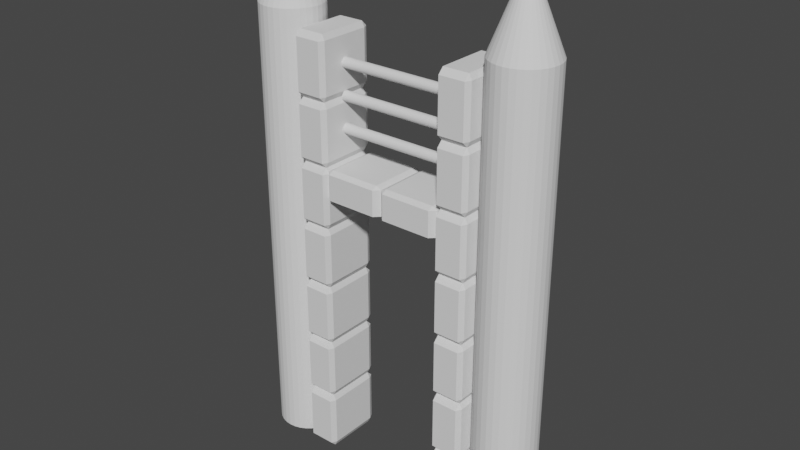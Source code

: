 # Source: ChainElectricWallEntrance.blend  (saved by Blender 3.6.11; exported with 4.5.12 LTS)
import bpy
from mathutils import Matrix  # noqa: F401  (used for matrix-valued properties, if any)

bpy.ops.wm.read_factory_settings(use_empty=True)
scene = bpy.context.scene
scene.name = 'Scene'

# ---- collections
col_collection = bpy.data.collections.new('Collection'); scene.collection.children.link(col_collection)

# ---- world
world_world = bpy.data.worlds.new('World'); scene.world = world_world
world_world.use_nodes = True; world_world.node_tree.nodes.clear()
_N = world_world.node_tree.nodes; _L = world_world.node_tree.links
n0 = _N.new('ShaderNodeOutputWorld'); n0.name = 'World Output'; n0.location = (300, 300)
n1 = _N.new('ShaderNodeBackground'); n1.name = 'Background'; n1.location = (10, 300)
n1.inputs[0].default_value = (0.05088, 0.05088, 0.05088, 1.0)
_L.new(n1.outputs[0], n0.inputs[0])
n0.is_active_output = True
world_world.color = (0.05088, 0.05088, 0.05088)
world_world.use_sun_shadow = False
world_world.sun_shadow_jitter_overblur = 0.0

# ---- meshes
me_cylinder_011 = bpy.data.meshes.new('Cylinder.011')
me_cylinder_011.from_pydata([(0.0, 1.0, -1.0), (-9.858e-07, 1.0, 23.55), (0.1951, 0.9808, -1.0), (0.1951, 0.9808, 23.55), (0.3827, 0.9239, -1.0), (0.3827, 0.9239, 23.55), (0.5556, 0.8315, -1.0), (0.5556, 0.8315, 23.55), (0.7071, 0.7071, -1.0), (0.7071, 0.7071, 23.55), (0.8315, 0.5556, -1.0), (0.8315, 0.5556, 23.55), (0.9239, 0.3827, -1.0), (0.9239, 0.3827, 23.55), (0.9808, 0.1951, -1.0), (0.9808, 0.1951, 23.55), (1.0, 0.0, -1.0), (1.0, 0.0, 23.55), (0.9808, -0.1951, -1.0), (0.9808, -0.1951, 23.55), (0.9239, -0.3827, -1.0), (0.9239, -0.3827, 23.55), (0.8315, -0.5556, -1.0), (0.8315, -0.5556, 23.55), (0.7071, -0.7071, -1.0), (0.7071, -0.7071, 23.55), (0.5556, -0.8315, -1.0), (0.5556, -0.8315, 23.55), (0.3827, -0.9239, -1.0), (0.3827, -0.9239, 23.55), (0.1951, -0.9808, -1.0), (0.1951, -0.9808, 23.55), (0.0, -1.0, -1.0), (-9.858e-07, -1.0, 23.55), (-0.1951, -0.9808, -1.0), (-0.1951, -0.9808, 23.55), (-0.3827, -0.9239, -1.0), (-0.3827, -0.9239, 23.55), (-0.5556, -0.8315, -1.0), (-0.5556, -0.8315, 23.55), (-0.7071, -0.7071, -1.0), (-0.7071, -0.7071, 23.55), (-0.8315, -0.5556, -1.0), (-0.8315, -0.5556, 23.55), (-0.9239, -0.3827, -1.0), (-0.9239, -0.3827, 23.55), (-0.9808, -0.1951, -1.0), (-0.9808, -0.1951, 23.55), (-1.0, 0.0, -1.0), (-1.0, 0.0, 23.55), (-0.9808, 0.1951, -1.0), (-0.9808, 0.1951, 23.55), (-0.9239, 0.3827, -1.0), (-0.9239, 0.3827, 23.55), (-0.8315, 0.5556, -1.0), (-0.8315, 0.5556, 23.55), (-0.7071, 0.7071, -1.0), (-0.7071, 0.7071, 23.55), (-0.5556, 0.8315, -1.0), (-0.5556, 0.8315, 23.55), (-0.3827, 0.9239, -1.0), (-0.3827, 0.9239, 23.55), (-0.1951, 0.9808, -1.0), (-0.1951, 0.9808, 23.55)], [], [(0, 1, 3, 2), (2, 3, 5, 4), (4, 5, 7, 6), (6, 7, 9, 8), (8, 9, 11, 10), (10, 11, 13, 12), (12, 13, 15, 14), (14, 15, 17, 16), (16, 17, 19, 18), (18, 19, 21, 20), (20, 21, 23, 22), (22, 23, 25, 24), (24, 25, 27, 26), (26, 27, 29, 28), (28, 29, 31, 30), (30, 31, 33, 32), (32, 33, 35, 34), (34, 35, 37, 36), (36, 37, 39, 38), (38, 39, 41, 40), (40, 41, 43, 42), (42, 43, 45, 44), (44, 45, 47, 46), (46, 47, 49, 48), (48, 49, 51, 50), (50, 51, 53, 52), (52, 53, 55, 54), (54, 55, 57, 56), (56, 57, 59, 58), (58, 59, 61, 60), (3, 1, 63, 61, 59, 57, 55, 53, 51, 49, 47, 45, 43, 41, 39, 37, 35, 33, 31, 29, 27, 25, 23, 21, 19, 17, 15, 13, 11, 9, 7, 5), (60, 61, 63, 62), (62, 63, 1, 0), (0, 2, 4, 6, 8, 10, 12, 14, 16, 18, 20, 22, 24, 26, 28, 30, 32, 34, 36, 38, 40, 42, 44, 46, 48, 50, 52, 54, 56, 58, 60, 62)])
_uv = me_cylinder_011.uv_layers.new(name='UVMap')
_uv.uv.foreach_set('vector', [1.0, 0.5, 1.0, 1.0, 0.9688, 1.0, 0.9688, 0.5, 0.9688, 0.5, 0.9688, 1.0, 0.9375, 1.0, 0.9375, 0.5, 0.9375, 0.5, 0.9375, 1.0, 0.9062, 1.0, 0.9062, 0.5, 0.9062, 0.5, 0.9062, 1.0, 0.875, 1.0, 0.875, 0.5, 0.875, 0.5, 0.875, 1.0, 0.8438, 1.0, 0.8438, 0.5, 0.8438, 0.5, 0.8438, 1.0, 0.8125, 1.0, 0.8125, 0.5, 0.8125, 0.5, 0.8125, 1.0, 0.7812, 1.0, 0.7812, 0.5, 0.7812, 0.5, 0.7812, 1.0, 0.75, 1.0, 0.75, 0.5, 0.75, 0.5, 0.75, 1.0, 0.7188, 1.0, 0.7188, 0.5, 0.7188, 0.5, 0.7188, 1.0, 0.6875, 1.0, 0.6875, 0.5, 0.6875, 0.5, 0.6875, 1.0, 0.6562, 1.0, 0.6562, 0.5, 0.6562, 0.5, 0.6562, 1.0, 0.625, 1.0, 0.625, 0.5, 0.625, 0.5, 0.625, 1.0, 0.5938, 1.0, 0.5938, 0.5, 0.5938, 0.5, 0.5938, 1.0, 0.5625, 1.0, 0.5625, 0.5, 0.5625, 0.5, 0.5625, 1.0, 0.5312, 1.0, 0.5312, 0.5, 0.5312, 0.5, 0.5312, 1.0, 0.5, 1.0, 0.5, 0.5, 0.5, 0.5, 0.5, 1.0, 0.4688, 1.0, 0.4688, 0.5, 0.4688, 0.5, 0.4688, 1.0, 0.4375, 1.0, 0.4375, 0.5, 0.4375, 0.5, 0.4375, 1.0, 0.4062, 1.0, 0.4062, 0.5, 0.4062, 0.5, 0.4062, 1.0, 0.375, 1.0, 0.375, 0.5, 0.375, 0.5, 0.375, 1.0, 0.3438, 1.0, 0.3438, 0.5, 0.3438, 0.5, 0.3438, 1.0, 0.3125, 1.0, 0.3125, 0.5, 0.3125, 0.5, 0.3125, 1.0, 0.2812, 1.0, 0.2812, 0.5, 0.2812, 0.5, 0.2812, 1.0, 0.25, 1.0, 0.25, 0.5, 0.25, 0.5, 0.25, 1.0, 0.2188, 1.0, 0.2188, 0.5, 0.2188, 0.5, 0.2188, 1.0, 0.1875, 1.0, 0.1875, 0.5, 0.1875, 0.5, 0.1875, 1.0, 0.1562, 1.0, 0.1562, 0.5, 0.1562, 0.5, 0.1562, 1.0, 0.125, 1.0, 0.125, 0.5, 0.125, 0.5, 0.125, 1.0, 0.09375, 1.0, 0.09375, 0.5, 0.09375, 0.5, 0.09375, 1.0, 0.0625, 1.0, 0.0625, 0.5, 0.2968, 0.4854, 0.25, 0.49, 0.2032, 0.4854, 0.1582, 0.4717, 0.1167, 0.4496, 0.08029, 0.4197, 0.05045, 0.3833, 0.02827, 0.3418, 0.01461, 0.2968, 0.01, 0.25, 0.01461, 0.2032, 0.02827, 0.1582, 0.05045, 0.1167, 0.08029, 0.08029, 0.1167, 0.05045, 0.1582, 0.02827, 0.2032, 0.01461, 0.25, 0.01, 0.2968, 0.01461, 0.3418, 0.02827, 0.3833, 0.05045, 0.4197, 0.08029, 0.4496, 0.1167, 0.4717, 0.1582, 0.4854, 0.2032, 0.49, 0.25, 0.4854, 0.2968, 0.4717, 0.3418, 0.4496, 0.3833, 0.4197, 0.4197, 0.3833, 0.4496, 0.3418, 0.4717, 0.0625, 0.5, 0.0625, 1.0, 0.03125, 1.0, 0.03125, 0.5, 0.03125, 0.5, 0.03125, 1.0, 0.0, 1.0, 0.0, 0.5, 0.75, 0.49, 0.7968, 0.4854, 0.8418, 0.4717, 0.8833, 0.4496, 0.9197, 0.4197, 0.9496, 0.3833, 0.9717, 0.3418, 0.9854, 0.2968, 0.99, 0.25, 0.9854, 0.2032, 0.9717, 0.1582, 0.9496, 0.1167, 0.9197, 0.08029, 0.8833, 0.05045, 0.8418, 0.02827, 0.7968, 0.01461, 0.75, 0.01, 0.7032, 0.01461, 0.6582, 0.02827, 0.6167, 0.05045, 0.5803, 0.08029, 0.5504, 0.1167, 0.5283, 0.1582, 0.5146, 0.2032, 0.51, 0.25, 0.5146, 0.2968, 0.5283, 0.3418, 0.5504, 0.3833, 0.5803, 0.4197, 0.6167, 0.4496, 0.6582, 0.4717, 0.7032, 0.4854])
me_cylinder_011.update()
me_cylinder_010 = bpy.data.meshes.new('Cylinder.010')
me_cylinder_010.from_pydata([(0.0, 1.0, -1.0), (-9.858e-07, 1.0, 23.55), (0.1951, 0.9808, -1.0), (0.1951, 0.9808, 23.55), (0.3827, 0.9239, -1.0), (0.3827, 0.9239, 23.55), (0.5556, 0.8315, -1.0), (0.5556, 0.8315, 23.55), (0.7071, 0.7071, -1.0), (0.7071, 0.7071, 23.55), (0.8315, 0.5556, -1.0), (0.8315, 0.5556, 23.55), (0.9239, 0.3827, -1.0), (0.9239, 0.3827, 23.55), (0.9808, 0.1951, -1.0), (0.9808, 0.1951, 23.55), (1.0, 0.0, -1.0), (1.0, 0.0, 23.55), (0.9808, -0.1951, -1.0), (0.9808, -0.1951, 23.55), (0.9239, -0.3827, -1.0), (0.9239, -0.3827, 23.55), (0.8315, -0.5556, -1.0), (0.8315, -0.5556, 23.55), (0.7071, -0.7071, -1.0), (0.7071, -0.7071, 23.55), (0.5556, -0.8315, -1.0), (0.5556, -0.8315, 23.55), (0.3827, -0.9239, -1.0), (0.3827, -0.9239, 23.55), (0.1951, -0.9808, -1.0), (0.1951, -0.9808, 23.55), (0.0, -1.0, -1.0), (-9.858e-07, -1.0, 23.55), (-0.1951, -0.9808, -1.0), (-0.1951, -0.9808, 23.55), (-0.3827, -0.9239, -1.0), (-0.3827, -0.9239, 23.55), (-0.5556, -0.8315, -1.0), (-0.5556, -0.8315, 23.55), (-0.7071, -0.7071, -1.0), (-0.7071, -0.7071, 23.55), (-0.8315, -0.5556, -1.0), (-0.8315, -0.5556, 23.55), (-0.9239, -0.3827, -1.0), (-0.9239, -0.3827, 23.55), (-0.9808, -0.1951, -1.0), (-0.9808, -0.1951, 23.55), (-1.0, 0.0, -1.0), (-1.0, 0.0, 23.55), (-0.9808, 0.1951, -1.0), (-0.9808, 0.1951, 23.55), (-0.9239, 0.3827, -1.0), (-0.9239, 0.3827, 23.55), (-0.8315, 0.5556, -1.0), (-0.8315, 0.5556, 23.55), (-0.7071, 0.7071, -1.0), (-0.7071, 0.7071, 23.55), (-0.5556, 0.8315, -1.0), (-0.5556, 0.8315, 23.55), (-0.3827, 0.9239, -1.0), (-0.3827, 0.9239, 23.55), (-0.1951, 0.9808, -1.0), (-0.1951, 0.9808, 23.55)], [], [(0, 1, 3, 2), (2, 3, 5, 4), (4, 5, 7, 6), (6, 7, 9, 8), (8, 9, 11, 10), (10, 11, 13, 12), (12, 13, 15, 14), (14, 15, 17, 16), (16, 17, 19, 18), (18, 19, 21, 20), (20, 21, 23, 22), (22, 23, 25, 24), (24, 25, 27, 26), (26, 27, 29, 28), (28, 29, 31, 30), (30, 31, 33, 32), (32, 33, 35, 34), (34, 35, 37, 36), (36, 37, 39, 38), (38, 39, 41, 40), (40, 41, 43, 42), (42, 43, 45, 44), (44, 45, 47, 46), (46, 47, 49, 48), (48, 49, 51, 50), (50, 51, 53, 52), (52, 53, 55, 54), (54, 55, 57, 56), (56, 57, 59, 58), (58, 59, 61, 60), (3, 1, 63, 61, 59, 57, 55, 53, 51, 49, 47, 45, 43, 41, 39, 37, 35, 33, 31, 29, 27, 25, 23, 21, 19, 17, 15, 13, 11, 9, 7, 5), (60, 61, 63, 62), (62, 63, 1, 0), (0, 2, 4, 6, 8, 10, 12, 14, 16, 18, 20, 22, 24, 26, 28, 30, 32, 34, 36, 38, 40, 42, 44, 46, 48, 50, 52, 54, 56, 58, 60, 62)])
_uv = me_cylinder_010.uv_layers.new(name='UVMap')
_uv.uv.foreach_set('vector', [1.0, 0.5, 1.0, 1.0, 0.9688, 1.0, 0.9688, 0.5, 0.9688, 0.5, 0.9688, 1.0, 0.9375, 1.0, 0.9375, 0.5, 0.9375, 0.5, 0.9375, 1.0, 0.9062, 1.0, 0.9062, 0.5, 0.9062, 0.5, 0.9062, 1.0, 0.875, 1.0, 0.875, 0.5, 0.875, 0.5, 0.875, 1.0, 0.8438, 1.0, 0.8438, 0.5, 0.8438, 0.5, 0.8438, 1.0, 0.8125, 1.0, 0.8125, 0.5, 0.8125, 0.5, 0.8125, 1.0, 0.7812, 1.0, 0.7812, 0.5, 0.7812, 0.5, 0.7812, 1.0, 0.75, 1.0, 0.75, 0.5, 0.75, 0.5, 0.75, 1.0, 0.7188, 1.0, 0.7188, 0.5, 0.7188, 0.5, 0.7188, 1.0, 0.6875, 1.0, 0.6875, 0.5, 0.6875, 0.5, 0.6875, 1.0, 0.6562, 1.0, 0.6562, 0.5, 0.6562, 0.5, 0.6562, 1.0, 0.625, 1.0, 0.625, 0.5, 0.625, 0.5, 0.625, 1.0, 0.5938, 1.0, 0.5938, 0.5, 0.5938, 0.5, 0.5938, 1.0, 0.5625, 1.0, 0.5625, 0.5, 0.5625, 0.5, 0.5625, 1.0, 0.5312, 1.0, 0.5312, 0.5, 0.5312, 0.5, 0.5312, 1.0, 0.5, 1.0, 0.5, 0.5, 0.5, 0.5, 0.5, 1.0, 0.4688, 1.0, 0.4688, 0.5, 0.4688, 0.5, 0.4688, 1.0, 0.4375, 1.0, 0.4375, 0.5, 0.4375, 0.5, 0.4375, 1.0, 0.4062, 1.0, 0.4062, 0.5, 0.4062, 0.5, 0.4062, 1.0, 0.375, 1.0, 0.375, 0.5, 0.375, 0.5, 0.375, 1.0, 0.3438, 1.0, 0.3438, 0.5, 0.3438, 0.5, 0.3438, 1.0, 0.3125, 1.0, 0.3125, 0.5, 0.3125, 0.5, 0.3125, 1.0, 0.2812, 1.0, 0.2812, 0.5, 0.2812, 0.5, 0.2812, 1.0, 0.25, 1.0, 0.25, 0.5, 0.25, 0.5, 0.25, 1.0, 0.2188, 1.0, 0.2188, 0.5, 0.2188, 0.5, 0.2188, 1.0, 0.1875, 1.0, 0.1875, 0.5, 0.1875, 0.5, 0.1875, 1.0, 0.1562, 1.0, 0.1562, 0.5, 0.1562, 0.5, 0.1562, 1.0, 0.125, 1.0, 0.125, 0.5, 0.125, 0.5, 0.125, 1.0, 0.09375, 1.0, 0.09375, 0.5, 0.09375, 0.5, 0.09375, 1.0, 0.0625, 1.0, 0.0625, 0.5, 0.2968, 0.4854, 0.25, 0.49, 0.2032, 0.4854, 0.1582, 0.4717, 0.1167, 0.4496, 0.08029, 0.4197, 0.05045, 0.3833, 0.02827, 0.3418, 0.01461, 0.2968, 0.01, 0.25, 0.01461, 0.2032, 0.02827, 0.1582, 0.05045, 0.1167, 0.08029, 0.08029, 0.1167, 0.05045, 0.1582, 0.02827, 0.2032, 0.01461, 0.25, 0.01, 0.2968, 0.01461, 0.3418, 0.02827, 0.3833, 0.05045, 0.4197, 0.08029, 0.4496, 0.1167, 0.4717, 0.1582, 0.4854, 0.2032, 0.49, 0.25, 0.4854, 0.2968, 0.4717, 0.3418, 0.4496, 0.3833, 0.4197, 0.4197, 0.3833, 0.4496, 0.3418, 0.4717, 0.0625, 0.5, 0.0625, 1.0, 0.03125, 1.0, 0.03125, 0.5, 0.03125, 0.5, 0.03125, 1.0, 0.0, 1.0, 0.0, 0.5, 0.75, 0.49, 0.7968, 0.4854, 0.8418, 0.4717, 0.8833, 0.4496, 0.9197, 0.4197, 0.9496, 0.3833, 0.9717, 0.3418, 0.9854, 0.2968, 0.99, 0.25, 0.9854, 0.2032, 0.9717, 0.1582, 0.9496, 0.1167, 0.9197, 0.08029, 0.8833, 0.05045, 0.8418, 0.02827, 0.7968, 0.01461, 0.75, 0.01, 0.7032, 0.01461, 0.6582, 0.02827, 0.6167, 0.05045, 0.5803, 0.08029, 0.5504, 0.1167, 0.5283, 0.1582, 0.5146, 0.2032, 0.51, 0.25, 0.5146, 0.2968, 0.5283, 0.3418, 0.5504, 0.3833, 0.5803, 0.4197, 0.6167, 0.4496, 0.6582, 0.4717, 0.7032, 0.4854])
me_cylinder_010.update()
me_cylinder_007 = bpy.data.meshes.new('Cylinder.007')
me_cylinder_007.from_pydata([(0.0, 1.0, -1.0), (-9.858e-07, 1.0, 23.55), (0.1951, 0.9808, -1.0), (0.1951, 0.9808, 23.55), (0.3827, 0.9239, -1.0), (0.3827, 0.9239, 23.55), (0.5556, 0.8315, -1.0), (0.5556, 0.8315, 23.55), (0.7071, 0.7071, -1.0), (0.7071, 0.7071, 23.55), (0.8315, 0.5556, -1.0), (0.8315, 0.5556, 23.55), (0.9239, 0.3827, -1.0), (0.9239, 0.3827, 23.55), (0.9808, 0.1951, -1.0), (0.9808, 0.1951, 23.55), (1.0, 0.0, -1.0), (1.0, 0.0, 23.55), (0.9808, -0.1951, -1.0), (0.9808, -0.1951, 23.55), (0.9239, -0.3827, -1.0), (0.9239, -0.3827, 23.55), (0.8315, -0.5556, -1.0), (0.8315, -0.5556, 23.55), (0.7071, -0.7071, -1.0), (0.7071, -0.7071, 23.55), (0.5556, -0.8315, -1.0), (0.5556, -0.8315, 23.55), (0.3827, -0.9239, -1.0), (0.3827, -0.9239, 23.55), (0.1951, -0.9808, -1.0), (0.1951, -0.9808, 23.55), (0.0, -1.0, -1.0), (-9.858e-07, -1.0, 23.55), (-0.1951, -0.9808, -1.0), (-0.1951, -0.9808, 23.55), (-0.3827, -0.9239, -1.0), (-0.3827, -0.9239, 23.55), (-0.5556, -0.8315, -1.0), (-0.5556, -0.8315, 23.55), (-0.7071, -0.7071, -1.0), (-0.7071, -0.7071, 23.55), (-0.8315, -0.5556, -1.0), (-0.8315, -0.5556, 23.55), (-0.9239, -0.3827, -1.0), (-0.9239, -0.3827, 23.55), (-0.9808, -0.1951, -1.0), (-0.9808, -0.1951, 23.55), (-1.0, 0.0, -1.0), (-1.0, 0.0, 23.55), (-0.9808, 0.1951, -1.0), (-0.9808, 0.1951, 23.55), (-0.9239, 0.3827, -1.0), (-0.9239, 0.3827, 23.55), (-0.8315, 0.5556, -1.0), (-0.8315, 0.5556, 23.55), (-0.7071, 0.7071, -1.0), (-0.7071, 0.7071, 23.55), (-0.5556, 0.8315, -1.0), (-0.5556, 0.8315, 23.55), (-0.3827, 0.9239, -1.0), (-0.3827, 0.9239, 23.55), (-0.1951, 0.9808, -1.0), (-0.1951, 0.9808, 23.55)], [], [(0, 1, 3, 2), (2, 3, 5, 4), (4, 5, 7, 6), (6, 7, 9, 8), (8, 9, 11, 10), (10, 11, 13, 12), (12, 13, 15, 14), (14, 15, 17, 16), (16, 17, 19, 18), (18, 19, 21, 20), (20, 21, 23, 22), (22, 23, 25, 24), (24, 25, 27, 26), (26, 27, 29, 28), (28, 29, 31, 30), (30, 31, 33, 32), (32, 33, 35, 34), (34, 35, 37, 36), (36, 37, 39, 38), (38, 39, 41, 40), (40, 41, 43, 42), (42, 43, 45, 44), (44, 45, 47, 46), (46, 47, 49, 48), (48, 49, 51, 50), (50, 51, 53, 52), (52, 53, 55, 54), (54, 55, 57, 56), (56, 57, 59, 58), (58, 59, 61, 60), (3, 1, 63, 61, 59, 57, 55, 53, 51, 49, 47, 45, 43, 41, 39, 37, 35, 33, 31, 29, 27, 25, 23, 21, 19, 17, 15, 13, 11, 9, 7, 5), (60, 61, 63, 62), (62, 63, 1, 0), (0, 2, 4, 6, 8, 10, 12, 14, 16, 18, 20, 22, 24, 26, 28, 30, 32, 34, 36, 38, 40, 42, 44, 46, 48, 50, 52, 54, 56, 58, 60, 62)])
_uv = me_cylinder_007.uv_layers.new(name='UVMap')
_uv.uv.foreach_set('vector', [1.0, 0.5, 1.0, 1.0, 0.9688, 1.0, 0.9688, 0.5, 0.9688, 0.5, 0.9688, 1.0, 0.9375, 1.0, 0.9375, 0.5, 0.9375, 0.5, 0.9375, 1.0, 0.9062, 1.0, 0.9062, 0.5, 0.9062, 0.5, 0.9062, 1.0, 0.875, 1.0, 0.875, 0.5, 0.875, 0.5, 0.875, 1.0, 0.8438, 1.0, 0.8438, 0.5, 0.8438, 0.5, 0.8438, 1.0, 0.8125, 1.0, 0.8125, 0.5, 0.8125, 0.5, 0.8125, 1.0, 0.7812, 1.0, 0.7812, 0.5, 0.7812, 0.5, 0.7812, 1.0, 0.75, 1.0, 0.75, 0.5, 0.75, 0.5, 0.75, 1.0, 0.7188, 1.0, 0.7188, 0.5, 0.7188, 0.5, 0.7188, 1.0, 0.6875, 1.0, 0.6875, 0.5, 0.6875, 0.5, 0.6875, 1.0, 0.6562, 1.0, 0.6562, 0.5, 0.6562, 0.5, 0.6562, 1.0, 0.625, 1.0, 0.625, 0.5, 0.625, 0.5, 0.625, 1.0, 0.5938, 1.0, 0.5938, 0.5, 0.5938, 0.5, 0.5938, 1.0, 0.5625, 1.0, 0.5625, 0.5, 0.5625, 0.5, 0.5625, 1.0, 0.5312, 1.0, 0.5312, 0.5, 0.5312, 0.5, 0.5312, 1.0, 0.5, 1.0, 0.5, 0.5, 0.5, 0.5, 0.5, 1.0, 0.4688, 1.0, 0.4688, 0.5, 0.4688, 0.5, 0.4688, 1.0, 0.4375, 1.0, 0.4375, 0.5, 0.4375, 0.5, 0.4375, 1.0, 0.4062, 1.0, 0.4062, 0.5, 0.4062, 0.5, 0.4062, 1.0, 0.375, 1.0, 0.375, 0.5, 0.375, 0.5, 0.375, 1.0, 0.3438, 1.0, 0.3438, 0.5, 0.3438, 0.5, 0.3438, 1.0, 0.3125, 1.0, 0.3125, 0.5, 0.3125, 0.5, 0.3125, 1.0, 0.2812, 1.0, 0.2812, 0.5, 0.2812, 0.5, 0.2812, 1.0, 0.25, 1.0, 0.25, 0.5, 0.25, 0.5, 0.25, 1.0, 0.2188, 1.0, 0.2188, 0.5, 0.2188, 0.5, 0.2188, 1.0, 0.1875, 1.0, 0.1875, 0.5, 0.1875, 0.5, 0.1875, 1.0, 0.1562, 1.0, 0.1562, 0.5, 0.1562, 0.5, 0.1562, 1.0, 0.125, 1.0, 0.125, 0.5, 0.125, 0.5, 0.125, 1.0, 0.09375, 1.0, 0.09375, 0.5, 0.09375, 0.5, 0.09375, 1.0, 0.0625, 1.0, 0.0625, 0.5, 0.2968, 0.4854, 0.25, 0.49, 0.2032, 0.4854, 0.1582, 0.4717, 0.1167, 0.4496, 0.08029, 0.4197, 0.05045, 0.3833, 0.02827, 0.3418, 0.01461, 0.2968, 0.01, 0.25, 0.01461, 0.2032, 0.02827, 0.1582, 0.05045, 0.1167, 0.08029, 0.08029, 0.1167, 0.05045, 0.1582, 0.02827, 0.2032, 0.01461, 0.25, 0.01, 0.2968, 0.01461, 0.3418, 0.02827, 0.3833, 0.05045, 0.4197, 0.08029, 0.4496, 0.1167, 0.4717, 0.1582, 0.4854, 0.2032, 0.49, 0.25, 0.4854, 0.2968, 0.4717, 0.3418, 0.4496, 0.3833, 0.4197, 0.4197, 0.3833, 0.4496, 0.3418, 0.4717, 0.0625, 0.5, 0.0625, 1.0, 0.03125, 1.0, 0.03125, 0.5, 0.03125, 0.5, 0.03125, 1.0, 0.0, 1.0, 0.0, 0.5, 0.75, 0.49, 0.7968, 0.4854, 0.8418, 0.4717, 0.8833, 0.4496, 0.9197, 0.4197, 0.9496, 0.3833, 0.9717, 0.3418, 0.9854, 0.2968, 0.99, 0.25, 0.9854, 0.2032, 0.9717, 0.1582, 0.9496, 0.1167, 0.9197, 0.08029, 0.8833, 0.05045, 0.8418, 0.02827, 0.7968, 0.01461, 0.75, 0.01, 0.7032, 0.01461, 0.6582, 0.02827, 0.6167, 0.05045, 0.5803, 0.08029, 0.5504, 0.1167, 0.5283, 0.1582, 0.5146, 0.2032, 0.51, 0.25, 0.5146, 0.2968, 0.5283, 0.3418, 0.5504, 0.3833, 0.5803, 0.4197, 0.6167, 0.4496, 0.6582, 0.4717, 0.7032, 0.4854])
me_cylinder_007.update()
me_cylinder_001 = bpy.data.meshes.new('Cylinder.001')
me_cylinder_001.from_pydata([(0.0, 1.0, -1.0), (0.0, 1.0, 13.45), (0.1951, 0.9808, -1.0), (0.1951, 0.9808, 13.45), (0.3827, 0.9239, -1.0), (0.3827, 0.9239, 13.45), (0.5556, 0.8315, -1.0), (0.5556, 0.8315, 13.45), (0.7071, 0.7071, -1.0), (0.7071, 0.7071, 13.45), (0.8315, 0.5556, -1.0), (0.8315, 0.5556, 13.45), (0.9239, 0.3827, -1.0), (0.9239, 0.3827, 13.45), (0.9808, 0.1951, -1.0), (0.9808, 0.1951, 13.45), (1.0, 0.0, -1.0), (1.0, 0.0, 13.45), (0.9808, -0.1951, -1.0), (0.9808, -0.1951, 13.45), (0.9239, -0.3827, -1.0), (0.9239, -0.3827, 13.45), (0.8315, -0.5556, -1.0), (0.8315, -0.5556, 13.45), (0.7071, -0.7071, -1.0), (0.7071, -0.7071, 13.45), (0.5556, -0.8315, -1.0), (0.5556, -0.8315, 13.45), (0.3827, -0.9239, -1.0), (0.3827, -0.9239, 13.45), (0.1951, -0.9808, -1.0), (0.1951, -0.9808, 13.45), (0.0, -1.0, -1.0), (0.0, -1.0, 13.45), (-0.1951, -0.9808, -1.0), (-0.1951, -0.9808, 13.45), (-0.3827, -0.9239, -1.0), (-0.3827, -0.9239, 13.45), (-0.5556, -0.8315, -1.0), (-0.5556, -0.8315, 13.45), (-0.7071, -0.7071, -1.0), (-0.7071, -0.7071, 13.45), (-0.8315, -0.5556, -1.0), (-0.8315, -0.5556, 13.45), (-0.9239, -0.3827, -1.0), (-0.9239, -0.3827, 13.45), (-0.9808, -0.1951, -1.0), (-0.9808, -0.1951, 13.45), (-1.0, 0.0, -1.0), (-1.0, 0.0, 13.45), (-0.9808, 0.1951, -1.0), (-0.9808, 0.1951, 13.45), (-0.9239, 0.3827, -1.0), (-0.9239, 0.3827, 13.45), (-0.8315, 0.5556, -1.0), (-0.8315, 0.5556, 13.45), (-0.7071, 0.7071, -1.0), (-0.7071, 0.7071, 13.45), (-0.5556, 0.8315, -1.0), (-0.5556, 0.8315, 13.45), (-0.3827, 0.9239, -1.0), (-0.3827, 0.9239, 13.45), (-0.1951, 0.9808, -1.0), (-0.1951, 0.9808, 13.45), (0.0001818, 0.0009087, 16.01), (1.063e-06, 0.0009265, 16.01), (0.0003556, 0.000856, 16.01), (0.0005158, 0.0007704, 16.01), (0.0006562, 0.0006552, 16.01), (0.0007714, 0.0005148, 16.01), (0.000857, 0.0003546, 16.01), (0.0009098, 0.0001808, 16.01), (0.0009276, 1.76e-08, 16.01), (0.0009098, -0.0001807, 16.01), (0.000857, -0.0003545, 16.01), (0.0007714, -0.0005147, 16.01), (0.0006562, -0.0006551, 16.01), (0.0005158, -0.0007704, 16.01), (0.0003556, -0.000856, 16.01), (0.0001818, -0.0009087, 16.01), (1.063e-06, -0.0009265, 16.01), (-0.0001797, -0.0009087, 16.01), (-0.0003535, -0.000856, 16.01), (-0.0005137, -0.0007704, 16.01), (-0.0006541, -0.0006551, 16.01), (-0.0007693, -0.0005147, 16.01), (-0.0008549, -0.0003545, 16.01), (-0.0009076, -0.0001807, 16.01), (-0.0009255, 1.76e-08, 16.01), (-0.0009076, 0.0001808, 16.01), (-0.0008549, 0.0003546, 16.01), (-0.0007693, 0.0005148, 16.01), (-0.0006541, 0.0006552, 16.01), (-0.0005137, 0.0007704, 16.01), (-0.0003535, 0.000856, 16.01), (-0.0001797, 0.0009087, 16.01)], [], [(0, 1, 3, 2), (2, 3, 5, 4), (4, 5, 7, 6), (6, 7, 9, 8), (8, 9, 11, 10), (10, 11, 13, 12), (12, 13, 15, 14), (14, 15, 17, 16), (16, 17, 19, 18), (18, 19, 21, 20), (20, 21, 23, 22), (22, 23, 25, 24), (24, 25, 27, 26), (26, 27, 29, 28), (28, 29, 31, 30), (30, 31, 33, 32), (32, 33, 35, 34), (34, 35, 37, 36), (36, 37, 39, 38), (38, 39, 41, 40), (40, 41, 43, 42), (42, 43, 45, 44), (44, 45, 47, 46), (46, 47, 49, 48), (48, 49, 51, 50), (50, 51, 53, 52), (52, 53, 55, 54), (54, 55, 57, 56), (56, 57, 59, 58), (58, 59, 61, 60), (5, 3, 64, 66), (60, 61, 63, 62), (62, 63, 1, 0), (0, 2, 4, 6, 8, 10, 12, 14, 16, 18, 20, 22, 24, 26, 28, 30, 32, 34, 36, 38, 40, 42, 44, 46, 48, 50, 52, 54, 56, 58, 60, 62), (64, 65, 95, 94, 93, 92, 91, 90, 89, 88, 87, 86, 85, 84, 83, 82, 81, 80, 79, 78, 77, 76, 75, 74, 73, 72, 71, 70, 69, 68, 67, 66), (23, 21, 74, 75), (41, 39, 83, 84), (59, 57, 92, 93), (15, 13, 70, 71), (33, 31, 79, 80), (51, 49, 88, 89), (7, 5, 66, 67), (25, 23, 75, 76), (43, 41, 84, 85), (61, 59, 93, 94), (17, 15, 71, 72), (35, 33, 80, 81), (53, 51, 89, 90), (9, 7, 67, 68), (27, 25, 76, 77), (45, 43, 85, 86), (63, 61, 94, 95), (19, 17, 72, 73), (37, 35, 81, 82), (55, 53, 90, 91), (11, 9, 68, 69), (29, 27, 77, 78), (3, 1, 65, 64), (47, 45, 86, 87), (1, 63, 95, 65), (21, 19, 73, 74), (39, 37, 82, 83), (57, 55, 91, 92), (13, 11, 69, 70), (31, 29, 78, 79), (49, 47, 87, 88)])
_uv = me_cylinder_001.uv_layers.new(name='UVMap')
_uv.uv.foreach_set('vector', [1.0, 0.5, 1.0, 1.0, 0.9688, 1.0, 0.9688, 0.5, 0.9688, 0.5, 0.9688, 1.0, 0.9375, 1.0, 0.9375, 0.5, 0.9375, 0.5, 0.9375, 1.0, 0.9062, 1.0, 0.9062, 0.5, 0.9062, 0.5, 0.9062, 1.0, 0.875, 1.0, 0.875, 0.5, 0.875, 0.5, 0.875, 1.0, 0.8438, 1.0, 0.8438, 0.5, 0.8438, 0.5, 0.8438, 1.0, 0.8125, 1.0, 0.8125, 0.5, 0.8125, 0.5, 0.8125, 1.0, 0.7812, 1.0, 0.7812, 0.5, 0.7812, 0.5, 0.7812, 1.0, 0.75, 1.0, 0.75, 0.5, 0.75, 0.5, 0.75, 1.0, 0.7188, 1.0, 0.7188, 0.5, 0.7188, 0.5, 0.7188, 1.0, 0.6875, 1.0, 0.6875, 0.5, 0.6875, 0.5, 0.6875, 1.0, 0.6562, 1.0, 0.6562, 0.5, 0.6562, 0.5, 0.6562, 1.0, 0.625, 1.0, 0.625, 0.5, 0.625, 0.5, 0.625, 1.0, 0.5938, 1.0, 0.5938, 0.5, 0.5938, 0.5, 0.5938, 1.0, 0.5625, 1.0, 0.5625, 0.5, 0.5625, 0.5, 0.5625, 1.0, 0.5312, 1.0, 0.5312, 0.5, 0.5312, 0.5, 0.5312, 1.0, 0.5, 1.0, 0.5, 0.5, 0.5, 0.5, 0.5, 1.0, 0.4688, 1.0, 0.4688, 0.5, 0.4688, 0.5, 0.4688, 1.0, 0.4375, 1.0, 0.4375, 0.5, 0.4375, 0.5, 0.4375, 1.0, 0.4062, 1.0, 0.4062, 0.5, 0.4062, 0.5, 0.4062, 1.0, 0.375, 1.0, 0.375, 0.5, 0.375, 0.5, 0.375, 1.0, 0.3438, 1.0, 0.3438, 0.5, 0.3438, 0.5, 0.3438, 1.0, 0.3125, 1.0, 0.3125, 0.5, 0.3125, 0.5, 0.3125, 1.0, 0.2812, 1.0, 0.2812, 0.5, 0.2812, 0.5, 0.2812, 1.0, 0.25, 1.0, 0.25, 0.5, 0.25, 0.5, 0.25, 1.0, 0.2188, 1.0, 0.2188, 0.5, 0.2188, 0.5, 0.2188, 1.0, 0.1875, 1.0, 0.1875, 0.5, 0.1875, 0.5, 0.1875, 1.0, 0.1562, 1.0, 0.1562, 0.5, 0.1562, 0.5, 0.1562, 1.0, 0.125, 1.0, 0.125, 0.5, 0.125, 0.5, 0.125, 1.0, 0.09375, 1.0, 0.09375, 0.5, 0.09375, 0.5, 0.09375, 1.0, 0.0625, 1.0, 0.0625, 0.5, 0.9375, 1.0, 0.9688, 1.0, 0.9688, 1.0, 0.9375, 1.0, 0.0625, 0.5, 0.0625, 1.0, 0.03125, 1.0, 0.03125, 0.5, 0.03125, 0.5, 0.03125, 1.0, 0.0, 1.0, 0.0, 0.5, 0.75, 0.49, 0.7968, 0.4854, 0.8418, 0.4717, 0.8833, 0.4496, 0.9197, 0.4197, 0.9496, 0.3833, 0.9717, 0.3418, 0.9854, 0.2968, 0.99, 0.25, 0.9854, 0.2032, 0.9717, 0.1582, 0.9496, 0.1167, 0.9197, 0.08029, 0.8833, 0.05045, 0.8418, 0.02827, 0.7968, 0.01461, 0.75, 0.01, 0.7032, 0.01461, 0.6582, 0.02827, 0.6167, 0.05045, 0.5803, 0.08029, 0.5504, 0.1167, 0.5283, 0.1582, 0.5146, 0.2032, 0.51, 0.25, 0.5146, 0.2968, 0.5283, 0.3418, 0.5504, 0.3833, 0.5803, 0.4197, 0.6167, 0.4496, 0.6582, 0.4717, 0.7032, 0.4854, 0.2968, 0.4854, 0.25, 0.49, 0.2032, 0.4854, 0.1582, 0.4717, 0.1167, 0.4496, 0.08029, 0.4197, 0.05045, 0.3833, 0.02827, 0.3418, 0.01461, 0.2968, 0.01, 0.25, 0.01461, 0.2032, 0.02827, 0.1582, 0.05045, 0.1167, 0.08029, 0.08029, 0.1167, 0.05045, 0.1582, 0.02827, 0.2032, 0.01461, 0.25, 0.01, 0.2968, 0.01461, 0.3418, 0.02827, 0.3833, 0.05045, 0.4197, 0.08029, 0.4496, 0.1167, 0.4717, 0.1582, 0.4854, 0.2032, 0.49, 0.25, 0.4854, 0.2968, 0.4717, 0.3418, 0.4496, 0.3833, 0.4197, 0.4197, 0.3833, 0.4496, 0.3418, 0.4717, 0.6562, 1.0, 0.6875, 1.0, 0.6875, 1.0, 0.6562, 1.0, 0.375, 1.0, 0.4062, 1.0, 0.4062, 1.0, 0.375, 1.0, 0.09375, 1.0, 0.125, 1.0, 0.125, 1.0, 0.09375, 1.0, 0.7812, 1.0, 0.8125, 1.0, 0.8125, 1.0, 0.7812, 1.0, 0.5, 1.0, 0.5312, 1.0, 0.5312, 1.0, 0.5, 1.0, 0.2188, 1.0, 0.25, 1.0, 0.25, 1.0, 0.2188, 1.0, 0.9062, 1.0, 0.9375, 1.0, 0.9375, 1.0, 0.9062, 1.0, 0.625, 1.0, 0.6562, 1.0, 0.6562, 1.0, 0.625, 1.0, 0.3438, 1.0, 0.375, 1.0, 0.375, 1.0, 0.3438, 1.0, 0.0625, 1.0, 0.09375, 1.0, 0.09375, 1.0, 0.0625, 1.0, 0.75, 1.0, 0.7812, 1.0, 0.7812, 1.0, 0.75, 1.0, 0.4688, 1.0, 0.5, 1.0, 0.5, 1.0, 0.4688, 1.0, 0.1875, 1.0, 0.2188, 1.0, 0.2188, 1.0, 0.1875, 1.0, 0.875, 1.0, 0.9062, 1.0, 0.9062, 1.0, 0.875, 1.0, 0.5938, 1.0, 0.625, 1.0, 0.625, 1.0, 0.5938, 1.0, 0.3125, 1.0, 0.3438, 1.0, 0.3438, 1.0, 0.3125, 1.0, 0.03125, 1.0, 0.0625, 1.0, 0.0625, 1.0, 0.03125, 1.0, 0.7188, 1.0, 0.75, 1.0, 0.75, 1.0, 0.7188, 1.0, 0.4375, 1.0, 0.4688, 1.0, 0.4688, 1.0, 0.4375, 1.0, 0.1562, 1.0, 0.1875, 1.0, 0.1875, 1.0, 0.1562, 1.0, 0.8438, 1.0, 0.875, 1.0, 0.875, 1.0, 0.8438, 1.0, 0.5625, 1.0, 0.5938, 1.0, 0.5938, 1.0, 0.5625, 1.0, 0.9688, 1.0, 1.0, 1.0, 1.0, 1.0, 0.9688, 1.0, 0.2812, 1.0, 0.3125, 1.0, 0.3125, 1.0, 0.2812, 1.0, 0.0, 1.0, 0.03125, 1.0, 0.03125, 1.0, 0.0, 1.0, 0.6875, 1.0, 0.7188, 1.0, 0.7188, 1.0, 0.6875, 1.0, 0.4062, 1.0, 0.4375, 1.0, 0.4375, 1.0, 0.4062, 1.0, 0.125, 1.0, 0.1562, 1.0, 0.1562, 1.0, 0.125, 1.0, 0.8125, 1.0, 0.8438, 1.0, 0.8438, 1.0, 0.8125, 1.0, 0.5312, 1.0, 0.5625, 1.0, 0.5625, 1.0, 0.5312, 1.0, 0.25, 1.0, 0.2812, 1.0, 0.2812, 1.0, 0.25, 1.0])
me_cylinder_001.update()
me_cylinder = bpy.data.meshes.new('Cylinder')
me_cylinder.from_pydata([(0.0, 1.0, -1.0), (0.0, 1.0, 13.45), (0.1951, 0.9808, -1.0), (0.1951, 0.9808, 13.45), (0.3827, 0.9239, -1.0), (0.3827, 0.9239, 13.45), (0.5556, 0.8315, -1.0), (0.5556, 0.8315, 13.45), (0.7071, 0.7071, -1.0), (0.7071, 0.7071, 13.45), (0.8315, 0.5556, -1.0), (0.8315, 0.5556, 13.45), (0.9239, 0.3827, -1.0), (0.9239, 0.3827, 13.45), (0.9808, 0.1951, -1.0), (0.9808, 0.1951, 13.45), (1.0, 0.0, -1.0), (1.0, 0.0, 13.45), (0.9808, -0.1951, -1.0), (0.9808, -0.1951, 13.45), (0.9239, -0.3827, -1.0), (0.9239, -0.3827, 13.45), (0.8315, -0.5556, -1.0), (0.8315, -0.5556, 13.45), (0.7071, -0.7071, -1.0), (0.7071, -0.7071, 13.45), (0.5556, -0.8315, -1.0), (0.5556, -0.8315, 13.45), (0.3827, -0.9239, -1.0), (0.3827, -0.9239, 13.45), (0.1951, -0.9808, -1.0), (0.1951, -0.9808, 13.45), (0.0, -1.0, -1.0), (0.0, -1.0, 13.45), (-0.1951, -0.9808, -1.0), (-0.1951, -0.9808, 13.45), (-0.3827, -0.9239, -1.0), (-0.3827, -0.9239, 13.45), (-0.5556, -0.8315, -1.0), (-0.5556, -0.8315, 13.45), (-0.7071, -0.7071, -1.0), (-0.7071, -0.7071, 13.45), (-0.8315, -0.5556, -1.0), (-0.8315, -0.5556, 13.45), (-0.9239, -0.3827, -1.0), (-0.9239, -0.3827, 13.45), (-0.9808, -0.1951, -1.0), (-0.9808, -0.1951, 13.45), (-1.0, 0.0, -1.0), (-1.0, 0.0, 13.45), (-0.9808, 0.1951, -1.0), (-0.9808, 0.1951, 13.45), (-0.9239, 0.3827, -1.0), (-0.9239, 0.3827, 13.45), (-0.8315, 0.5556, -1.0), (-0.8315, 0.5556, 13.45), (-0.7071, 0.7071, -1.0), (-0.7071, 0.7071, 13.45), (-0.5556, 0.8315, -1.0), (-0.5556, 0.8315, 13.45), (-0.3827, 0.9239, -1.0), (-0.3827, 0.9239, 13.45), (-0.1951, 0.9808, -1.0), (-0.1951, 0.9808, 13.45), (0.0001818, 0.0009087, 16.01), (1.063e-06, 0.0009265, 16.01), (0.0003556, 0.000856, 16.01), (0.0005158, 0.0007704, 16.01), (0.0006562, 0.0006552, 16.01), (0.0007714, 0.0005148, 16.01), (0.000857, 0.0003546, 16.01), (0.0009098, 0.0001808, 16.01), (0.0009276, 1.76e-08, 16.01), (0.0009098, -0.0001807, 16.01), (0.000857, -0.0003545, 16.01), (0.0007714, -0.0005147, 16.01), (0.0006562, -0.0006551, 16.01), (0.0005158, -0.0007704, 16.01), (0.0003556, -0.000856, 16.01), (0.0001818, -0.0009087, 16.01), (1.063e-06, -0.0009265, 16.01), (-0.0001797, -0.0009087, 16.01), (-0.0003535, -0.000856, 16.01), (-0.0005137, -0.0007704, 16.01), (-0.0006541, -0.0006551, 16.01), (-0.0007693, -0.0005147, 16.01), (-0.0008549, -0.0003545, 16.01), (-0.0009076, -0.0001807, 16.01), (-0.0009255, 1.76e-08, 16.01), (-0.0009076, 0.0001808, 16.01), (-0.0008549, 0.0003546, 16.01), (-0.0007693, 0.0005148, 16.01), (-0.0006541, 0.0006552, 16.01), (-0.0005137, 0.0007704, 16.01), (-0.0003535, 0.000856, 16.01), (-0.0001797, 0.0009087, 16.01)], [], [(0, 1, 3, 2), (2, 3, 5, 4), (4, 5, 7, 6), (6, 7, 9, 8), (8, 9, 11, 10), (10, 11, 13, 12), (12, 13, 15, 14), (14, 15, 17, 16), (16, 17, 19, 18), (18, 19, 21, 20), (20, 21, 23, 22), (22, 23, 25, 24), (24, 25, 27, 26), (26, 27, 29, 28), (28, 29, 31, 30), (30, 31, 33, 32), (32, 33, 35, 34), (34, 35, 37, 36), (36, 37, 39, 38), (38, 39, 41, 40), (40, 41, 43, 42), (42, 43, 45, 44), (44, 45, 47, 46), (46, 47, 49, 48), (48, 49, 51, 50), (50, 51, 53, 52), (52, 53, 55, 54), (54, 55, 57, 56), (56, 57, 59, 58), (58, 59, 61, 60), (5, 3, 64, 66), (60, 61, 63, 62), (62, 63, 1, 0), (0, 2, 4, 6, 8, 10, 12, 14, 16, 18, 20, 22, 24, 26, 28, 30, 32, 34, 36, 38, 40, 42, 44, 46, 48, 50, 52, 54, 56, 58, 60, 62), (64, 65, 95, 94, 93, 92, 91, 90, 89, 88, 87, 86, 85, 84, 83, 82, 81, 80, 79, 78, 77, 76, 75, 74, 73, 72, 71, 70, 69, 68, 67, 66), (23, 21, 74, 75), (41, 39, 83, 84), (59, 57, 92, 93), (15, 13, 70, 71), (33, 31, 79, 80), (51, 49, 88, 89), (7, 5, 66, 67), (25, 23, 75, 76), (43, 41, 84, 85), (61, 59, 93, 94), (17, 15, 71, 72), (35, 33, 80, 81), (53, 51, 89, 90), (9, 7, 67, 68), (27, 25, 76, 77), (45, 43, 85, 86), (63, 61, 94, 95), (19, 17, 72, 73), (37, 35, 81, 82), (55, 53, 90, 91), (11, 9, 68, 69), (29, 27, 77, 78), (3, 1, 65, 64), (47, 45, 86, 87), (1, 63, 95, 65), (21, 19, 73, 74), (39, 37, 82, 83), (57, 55, 91, 92), (13, 11, 69, 70), (31, 29, 78, 79), (49, 47, 87, 88)])
_uv = me_cylinder.uv_layers.new(name='UVMap')
_uv.uv.foreach_set('vector', [1.0, 0.5, 1.0, 1.0, 0.9688, 1.0, 0.9688, 0.5, 0.9688, 0.5, 0.9688, 1.0, 0.9375, 1.0, 0.9375, 0.5, 0.9375, 0.5, 0.9375, 1.0, 0.9062, 1.0, 0.9062, 0.5, 0.9062, 0.5, 0.9062, 1.0, 0.875, 1.0, 0.875, 0.5, 0.875, 0.5, 0.875, 1.0, 0.8438, 1.0, 0.8438, 0.5, 0.8438, 0.5, 0.8438, 1.0, 0.8125, 1.0, 0.8125, 0.5, 0.8125, 0.5, 0.8125, 1.0, 0.7812, 1.0, 0.7812, 0.5, 0.7812, 0.5, 0.7812, 1.0, 0.75, 1.0, 0.75, 0.5, 0.75, 0.5, 0.75, 1.0, 0.7188, 1.0, 0.7188, 0.5, 0.7188, 0.5, 0.7188, 1.0, 0.6875, 1.0, 0.6875, 0.5, 0.6875, 0.5, 0.6875, 1.0, 0.6562, 1.0, 0.6562, 0.5, 0.6562, 0.5, 0.6562, 1.0, 0.625, 1.0, 0.625, 0.5, 0.625, 0.5, 0.625, 1.0, 0.5938, 1.0, 0.5938, 0.5, 0.5938, 0.5, 0.5938, 1.0, 0.5625, 1.0, 0.5625, 0.5, 0.5625, 0.5, 0.5625, 1.0, 0.5312, 1.0, 0.5312, 0.5, 0.5312, 0.5, 0.5312, 1.0, 0.5, 1.0, 0.5, 0.5, 0.5, 0.5, 0.5, 1.0, 0.4688, 1.0, 0.4688, 0.5, 0.4688, 0.5, 0.4688, 1.0, 0.4375, 1.0, 0.4375, 0.5, 0.4375, 0.5, 0.4375, 1.0, 0.4062, 1.0, 0.4062, 0.5, 0.4062, 0.5, 0.4062, 1.0, 0.375, 1.0, 0.375, 0.5, 0.375, 0.5, 0.375, 1.0, 0.3438, 1.0, 0.3438, 0.5, 0.3438, 0.5, 0.3438, 1.0, 0.3125, 1.0, 0.3125, 0.5, 0.3125, 0.5, 0.3125, 1.0, 0.2812, 1.0, 0.2812, 0.5, 0.2812, 0.5, 0.2812, 1.0, 0.25, 1.0, 0.25, 0.5, 0.25, 0.5, 0.25, 1.0, 0.2188, 1.0, 0.2188, 0.5, 0.2188, 0.5, 0.2188, 1.0, 0.1875, 1.0, 0.1875, 0.5, 0.1875, 0.5, 0.1875, 1.0, 0.1562, 1.0, 0.1562, 0.5, 0.1562, 0.5, 0.1562, 1.0, 0.125, 1.0, 0.125, 0.5, 0.125, 0.5, 0.125, 1.0, 0.09375, 1.0, 0.09375, 0.5, 0.09375, 0.5, 0.09375, 1.0, 0.0625, 1.0, 0.0625, 0.5, 0.9375, 1.0, 0.9688, 1.0, 0.9688, 1.0, 0.9375, 1.0, 0.0625, 0.5, 0.0625, 1.0, 0.03125, 1.0, 0.03125, 0.5, 0.03125, 0.5, 0.03125, 1.0, 0.0, 1.0, 0.0, 0.5, 0.75, 0.49, 0.7968, 0.4854, 0.8418, 0.4717, 0.8833, 0.4496, 0.9197, 0.4197, 0.9496, 0.3833, 0.9717, 0.3418, 0.9854, 0.2968, 0.99, 0.25, 0.9854, 0.2032, 0.9717, 0.1582, 0.9496, 0.1167, 0.9197, 0.08029, 0.8833, 0.05045, 0.8418, 0.02827, 0.7968, 0.01461, 0.75, 0.01, 0.7032, 0.01461, 0.6582, 0.02827, 0.6167, 0.05045, 0.5803, 0.08029, 0.5504, 0.1167, 0.5283, 0.1582, 0.5146, 0.2032, 0.51, 0.25, 0.5146, 0.2968, 0.5283, 0.3418, 0.5504, 0.3833, 0.5803, 0.4197, 0.6167, 0.4496, 0.6582, 0.4717, 0.7032, 0.4854, 0.2968, 0.4854, 0.25, 0.49, 0.2032, 0.4854, 0.1582, 0.4717, 0.1167, 0.4496, 0.08029, 0.4197, 0.05045, 0.3833, 0.02827, 0.3418, 0.01461, 0.2968, 0.01, 0.25, 0.01461, 0.2032, 0.02827, 0.1582, 0.05045, 0.1167, 0.08029, 0.08029, 0.1167, 0.05045, 0.1582, 0.02827, 0.2032, 0.01461, 0.25, 0.01, 0.2968, 0.01461, 0.3418, 0.02827, 0.3833, 0.05045, 0.4197, 0.08029, 0.4496, 0.1167, 0.4717, 0.1582, 0.4854, 0.2032, 0.49, 0.25, 0.4854, 0.2968, 0.4717, 0.3418, 0.4496, 0.3833, 0.4197, 0.4197, 0.3833, 0.4496, 0.3418, 0.4717, 0.6562, 1.0, 0.6875, 1.0, 0.6875, 1.0, 0.6562, 1.0, 0.375, 1.0, 0.4062, 1.0, 0.4062, 1.0, 0.375, 1.0, 0.09375, 1.0, 0.125, 1.0, 0.125, 1.0, 0.09375, 1.0, 0.7812, 1.0, 0.8125, 1.0, 0.8125, 1.0, 0.7812, 1.0, 0.5, 1.0, 0.5312, 1.0, 0.5312, 1.0, 0.5, 1.0, 0.2188, 1.0, 0.25, 1.0, 0.25, 1.0, 0.2188, 1.0, 0.9062, 1.0, 0.9375, 1.0, 0.9375, 1.0, 0.9062, 1.0, 0.625, 1.0, 0.6562, 1.0, 0.6562, 1.0, 0.625, 1.0, 0.3438, 1.0, 0.375, 1.0, 0.375, 1.0, 0.3438, 1.0, 0.0625, 1.0, 0.09375, 1.0, 0.09375, 1.0, 0.0625, 1.0, 0.75, 1.0, 0.7812, 1.0, 0.7812, 1.0, 0.75, 1.0, 0.4688, 1.0, 0.5, 1.0, 0.5, 1.0, 0.4688, 1.0, 0.1875, 1.0, 0.2188, 1.0, 0.2188, 1.0, 0.1875, 1.0, 0.875, 1.0, 0.9062, 1.0, 0.9062, 1.0, 0.875, 1.0, 0.5938, 1.0, 0.625, 1.0, 0.625, 1.0, 0.5938, 1.0, 0.3125, 1.0, 0.3438, 1.0, 0.3438, 1.0, 0.3125, 1.0, 0.03125, 1.0, 0.0625, 1.0, 0.0625, 1.0, 0.03125, 1.0, 0.7188, 1.0, 0.75, 1.0, 0.75, 1.0, 0.7188, 1.0, 0.4375, 1.0, 0.4688, 1.0, 0.4688, 1.0, 0.4375, 1.0, 0.1562, 1.0, 0.1875, 1.0, 0.1875, 1.0, 0.1562, 1.0, 0.8438, 1.0, 0.875, 1.0, 0.875, 1.0, 0.8438, 1.0, 0.5625, 1.0, 0.5938, 1.0, 0.5938, 1.0, 0.5625, 1.0, 0.9688, 1.0, 1.0, 1.0, 1.0, 1.0, 0.9688, 1.0, 0.2812, 1.0, 0.3125, 1.0, 0.3125, 1.0, 0.2812, 1.0, 0.0, 1.0, 0.03125, 1.0, 0.03125, 1.0, 0.0, 1.0, 0.6875, 1.0, 0.7188, 1.0, 0.7188, 1.0, 0.6875, 1.0, 0.4062, 1.0, 0.4375, 1.0, 0.4375, 1.0, 0.4062, 1.0, 0.125, 1.0, 0.1562, 1.0, 0.1562, 1.0, 0.125, 1.0, 0.8125, 1.0, 0.8438, 1.0, 0.8438, 1.0, 0.8125, 1.0, 0.5312, 1.0, 0.5625, 1.0, 0.5625, 1.0, 0.5312, 1.0, 0.25, 1.0, 0.2812, 1.0, 0.2812, 1.0, 0.25, 1.0])
me_cylinder.update()
me_cube_021 = bpy.data.meshes.new('Cube.021')
me_cube_021.from_pydata([(-1.0, -1.0, -1.0), (-1.0, -1.0, 1.0), (-1.0, 1.0, -1.0), (-1.0, 1.0, 1.0), (1.0, -1.0, -1.0), (1.0, -1.0, 1.0), (1.0, 1.0, -1.0), (1.0, 1.0, 1.0)], [], [(0, 1, 3, 2), (2, 3, 7, 6), (6, 7, 5, 4), (4, 5, 1, 0), (2, 6, 4, 0), (7, 3, 1, 5)])
_uv = me_cube_021.uv_layers.new(name='UVMap')
_uv.uv.foreach_set('vector', [0.375, 0.0, 0.625, 0.0, 0.625, 0.25, 0.375, 0.25, 0.375, 0.25, 0.625, 0.25, 0.625, 0.5, 0.375, 0.5, 0.375, 0.5, 0.625, 0.5, 0.625, 0.75, 0.375, 0.75, 0.375, 0.75, 0.625, 0.75, 0.625, 1.0, 0.375, 1.0, 0.125, 0.5, 0.375, 0.5, 0.375, 0.75, 0.125, 0.75, 0.625, 0.5, 0.875, 0.5, 0.875, 0.75, 0.625, 0.75])
me_cube_021.update()
me_cube_019 = bpy.data.meshes.new('Cube.019')
me_cube_019.from_pydata([(-1.0, -1.0, -1.0), (-1.0, -1.0, 1.0), (-1.0, 1.0, -1.0), (-1.0, 1.0, 1.0), (1.0, -1.0, -1.0), (1.0, -1.0, 1.0), (1.0, 1.0, -1.0), (1.0, 1.0, 1.0)], [], [(0, 1, 3, 2), (2, 3, 7, 6), (6, 7, 5, 4), (4, 5, 1, 0), (2, 6, 4, 0), (7, 3, 1, 5)])
_uv = me_cube_019.uv_layers.new(name='UVMap')
_uv.uv.foreach_set('vector', [0.375, 0.0, 0.625, 0.0, 0.625, 0.25, 0.375, 0.25, 0.375, 0.25, 0.625, 0.25, 0.625, 0.5, 0.375, 0.5, 0.375, 0.5, 0.625, 0.5, 0.625, 0.75, 0.375, 0.75, 0.375, 0.75, 0.625, 0.75, 0.625, 1.0, 0.375, 1.0, 0.125, 0.5, 0.375, 0.5, 0.375, 0.75, 0.125, 0.75, 0.625, 0.5, 0.875, 0.5, 0.875, 0.75, 0.625, 0.75])
me_cube_019.update()
me_cube_002 = bpy.data.meshes.new('Cube.002')
me_cube_002.from_pydata([(-1.0, -1.0, -1.0), (-1.0, -1.0, 1.0), (-1.0, 1.0, -1.0), (-1.0, 1.0, 1.0), (1.0, -1.0, -1.0), (1.0, -1.0, 1.0), (1.0, 1.0, -1.0), (1.0, 1.0, 1.0)], [], [(0, 1, 3, 2), (2, 3, 7, 6), (6, 7, 5, 4), (4, 5, 1, 0), (2, 6, 4, 0), (7, 3, 1, 5)])
_uv = me_cube_002.uv_layers.new(name='UVMap')
_uv.uv.foreach_set('vector', [0.375, 0.0, 0.625, 0.0, 0.625, 0.25, 0.375, 0.25, 0.375, 0.25, 0.625, 0.25, 0.625, 0.5, 0.375, 0.5, 0.375, 0.5, 0.625, 0.5, 0.625, 0.75, 0.375, 0.75, 0.375, 0.75, 0.625, 0.75, 0.625, 1.0, 0.375, 1.0, 0.125, 0.5, 0.375, 0.5, 0.375, 0.75, 0.125, 0.75, 0.625, 0.5, 0.875, 0.5, 0.875, 0.75, 0.625, 0.75])
me_cube_002.update()
me_cube_001 = bpy.data.meshes.new('Cube.001')
me_cube_001.from_pydata([(-1.0, -1.0, -1.0), (-1.0, -1.0, 1.0), (-1.0, 1.0, -1.0), (-1.0, 1.0, 1.0), (1.0, -1.0, -1.0), (1.0, -1.0, 1.0), (1.0, 1.0, -1.0), (1.0, 1.0, 1.0)], [], [(0, 1, 3, 2), (2, 3, 7, 6), (6, 7, 5, 4), (4, 5, 1, 0), (2, 6, 4, 0), (7, 3, 1, 5)])
_uv = me_cube_001.uv_layers.new(name='UVMap')
_uv.uv.foreach_set('vector', [0.375, 0.0, 0.625, 0.0, 0.625, 0.25, 0.375, 0.25, 0.375, 0.25, 0.625, 0.25, 0.625, 0.5, 0.375, 0.5, 0.375, 0.5, 0.625, 0.5, 0.625, 0.75, 0.375, 0.75, 0.375, 0.75, 0.625, 0.75, 0.625, 1.0, 0.375, 1.0, 0.125, 0.5, 0.375, 0.5, 0.375, 0.75, 0.125, 0.75, 0.625, 0.5, 0.875, 0.5, 0.875, 0.75, 0.625, 0.75])
me_cube_001.update()
me_cube_013 = bpy.data.meshes.new('Cube.013')
me_cube_013.from_pydata([(-1.0, -1.0, -1.0), (-1.0, -1.0, 1.0), (-1.0, 1.0, -1.0), (-1.0, 1.0, 1.0), (1.0, -1.0, -1.0), (1.0, -1.0, 1.0), (1.0, 1.0, -1.0), (1.0, 1.0, 1.0)], [], [(0, 1, 3, 2), (2, 3, 7, 6), (6, 7, 5, 4), (4, 5, 1, 0), (2, 6, 4, 0), (7, 3, 1, 5)])
_uv = me_cube_013.uv_layers.new(name='UVMap')
_uv.uv.foreach_set('vector', [0.375, 0.0, 0.625, 0.0, 0.625, 0.25, 0.375, 0.25, 0.375, 0.25, 0.625, 0.25, 0.625, 0.5, 0.375, 0.5, 0.375, 0.5, 0.625, 0.5, 0.625, 0.75, 0.375, 0.75, 0.375, 0.75, 0.625, 0.75, 0.625, 1.0, 0.375, 1.0, 0.125, 0.5, 0.375, 0.5, 0.375, 0.75, 0.125, 0.75, 0.625, 0.5, 0.875, 0.5, 0.875, 0.75, 0.625, 0.75])
me_cube_013.update()
me_cube_032 = bpy.data.meshes.new('Cube.032')
me_cube_032.from_pydata([(-1.0, -1.0, -1.0), (-1.0, -1.0, 1.0), (-1.0, 1.0, -1.0), (-1.0, 1.0, 1.0), (1.0, -1.0, -1.0), (1.0, -1.0, 1.0), (1.0, 1.0, -1.0), (1.0, 1.0, 1.0)], [], [(0, 1, 3, 2), (2, 3, 7, 6), (6, 7, 5, 4), (4, 5, 1, 0), (2, 6, 4, 0), (7, 3, 1, 5)])
_uv = me_cube_032.uv_layers.new(name='UVMap')
_uv.uv.foreach_set('vector', [0.375, 0.0, 0.625, 0.0, 0.625, 0.25, 0.375, 0.25, 0.375, 0.25, 0.625, 0.25, 0.625, 0.5, 0.375, 0.5, 0.375, 0.5, 0.625, 0.5, 0.625, 0.75, 0.375, 0.75, 0.375, 0.75, 0.625, 0.75, 0.625, 1.0, 0.375, 1.0, 0.125, 0.5, 0.375, 0.5, 0.375, 0.75, 0.125, 0.75, 0.625, 0.5, 0.875, 0.5, 0.875, 0.75, 0.625, 0.75])
me_cube_032.update()
me_cube_011 = bpy.data.meshes.new('Cube.011')
me_cube_011.from_pydata([(-1.0, -1.0, -1.0), (-1.0, -1.0, 1.0), (-1.0, 1.0, -1.0), (-1.0, 1.0, 1.0), (1.0, -1.0, -1.0), (1.0, -1.0, 1.0), (1.0, 1.0, -1.0), (1.0, 1.0, 1.0)], [], [(0, 1, 3, 2), (2, 3, 7, 6), (6, 7, 5, 4), (4, 5, 1, 0), (2, 6, 4, 0), (7, 3, 1, 5)])
_uv = me_cube_011.uv_layers.new(name='UVMap')
_uv.uv.foreach_set('vector', [0.375, 0.0, 0.625, 0.0, 0.625, 0.25, 0.375, 0.25, 0.375, 0.25, 0.625, 0.25, 0.625, 0.5, 0.375, 0.5, 0.375, 0.5, 0.625, 0.5, 0.625, 0.75, 0.375, 0.75, 0.375, 0.75, 0.625, 0.75, 0.625, 1.0, 0.375, 1.0, 0.125, 0.5, 0.375, 0.5, 0.375, 0.75, 0.125, 0.75, 0.625, 0.5, 0.875, 0.5, 0.875, 0.75, 0.625, 0.75])
me_cube_011.update()
me_cube_031 = bpy.data.meshes.new('Cube.031')
me_cube_031.from_pydata([(-1.0, -1.0, -1.0), (-1.0, -1.0, 1.0), (-1.0, 1.0, -1.0), (-1.0, 1.0, 1.0), (1.0, -1.0, -1.0), (1.0, -1.0, 1.0), (1.0, 1.0, -1.0), (1.0, 1.0, 1.0)], [], [(0, 1, 3, 2), (2, 3, 7, 6), (6, 7, 5, 4), (4, 5, 1, 0), (2, 6, 4, 0), (7, 3, 1, 5)])
_uv = me_cube_031.uv_layers.new(name='UVMap')
_uv.uv.foreach_set('vector', [0.375, 0.0, 0.625, 0.0, 0.625, 0.25, 0.375, 0.25, 0.375, 0.25, 0.625, 0.25, 0.625, 0.5, 0.375, 0.5, 0.375, 0.5, 0.625, 0.5, 0.625, 0.75, 0.375, 0.75, 0.375, 0.75, 0.625, 0.75, 0.625, 1.0, 0.375, 1.0, 0.125, 0.5, 0.375, 0.5, 0.375, 0.75, 0.125, 0.75, 0.625, 0.5, 0.875, 0.5, 0.875, 0.75, 0.625, 0.75])
me_cube_031.update()
me_cube_030 = bpy.data.meshes.new('Cube.030')
me_cube_030.from_pydata([(-1.0, -1.0, -1.0), (-1.0, -1.0, 1.0), (-1.0, 1.0, -1.0), (-1.0, 1.0, 1.0), (1.0, -1.0, -1.0), (1.0, -1.0, 1.0), (1.0, 1.0, -1.0), (1.0, 1.0, 1.0)], [], [(0, 1, 3, 2), (2, 3, 7, 6), (6, 7, 5, 4), (4, 5, 1, 0), (2, 6, 4, 0), (7, 3, 1, 5)])
_uv = me_cube_030.uv_layers.new(name='UVMap')
_uv.uv.foreach_set('vector', [0.375, 0.0, 0.625, 0.0, 0.625, 0.25, 0.375, 0.25, 0.375, 0.25, 0.625, 0.25, 0.625, 0.5, 0.375, 0.5, 0.375, 0.5, 0.625, 0.5, 0.625, 0.75, 0.375, 0.75, 0.375, 0.75, 0.625, 0.75, 0.625, 1.0, 0.375, 1.0, 0.125, 0.5, 0.375, 0.5, 0.375, 0.75, 0.125, 0.75, 0.625, 0.5, 0.875, 0.5, 0.875, 0.75, 0.625, 0.75])
me_cube_030.update()
me_cube_029 = bpy.data.meshes.new('Cube.029')
me_cube_029.from_pydata([(-1.0, -1.0, -1.0), (-1.0, -1.0, 1.0), (-1.0, 1.0, -1.0), (-1.0, 1.0, 1.0), (1.0, -1.0, -1.0), (1.0, -1.0, 1.0), (1.0, 1.0, -1.0), (1.0, 1.0, 1.0)], [], [(0, 1, 3, 2), (2, 3, 7, 6), (6, 7, 5, 4), (4, 5, 1, 0), (2, 6, 4, 0), (7, 3, 1, 5)])
_uv = me_cube_029.uv_layers.new(name='UVMap')
_uv.uv.foreach_set('vector', [0.375, 0.0, 0.625, 0.0, 0.625, 0.25, 0.375, 0.25, 0.375, 0.25, 0.625, 0.25, 0.625, 0.5, 0.375, 0.5, 0.375, 0.5, 0.625, 0.5, 0.625, 0.75, 0.375, 0.75, 0.375, 0.75, 0.625, 0.75, 0.625, 1.0, 0.375, 1.0, 0.125, 0.5, 0.375, 0.5, 0.375, 0.75, 0.125, 0.75, 0.625, 0.5, 0.875, 0.5, 0.875, 0.75, 0.625, 0.75])
me_cube_029.update()
me_cube_007 = bpy.data.meshes.new('Cube.007')
me_cube_007.from_pydata([(-1.0, -1.0, -1.0), (-1.0, -1.0, 1.0), (-1.0, 1.0, -1.0), (-1.0, 1.0, 1.0), (1.0, -1.0, -1.0), (1.0, -1.0, 1.0), (1.0, 1.0, -1.0), (1.0, 1.0, 1.0)], [], [(0, 1, 3, 2), (2, 3, 7, 6), (6, 7, 5, 4), (4, 5, 1, 0), (2, 6, 4, 0), (7, 3, 1, 5)])
_uv = me_cube_007.uv_layers.new(name='UVMap')
_uv.uv.foreach_set('vector', [0.375, 0.0, 0.625, 0.0, 0.625, 0.25, 0.375, 0.25, 0.375, 0.25, 0.625, 0.25, 0.625, 0.5, 0.375, 0.5, 0.375, 0.5, 0.625, 0.5, 0.625, 0.75, 0.375, 0.75, 0.375, 0.75, 0.625, 0.75, 0.625, 1.0, 0.375, 1.0, 0.125, 0.5, 0.375, 0.5, 0.375, 0.75, 0.125, 0.75, 0.625, 0.5, 0.875, 0.5, 0.875, 0.75, 0.625, 0.75])
me_cube_007.update()
me_cube_028 = bpy.data.meshes.new('Cube.028')
me_cube_028.from_pydata([(-1.0, -1.0, -1.0), (-1.0, -1.0, 1.0), (-1.0, 1.0, -1.0), (-1.0, 1.0, 1.0), (1.0, -1.0, -1.0), (1.0, -1.0, 1.0), (1.0, 1.0, -1.0), (1.0, 1.0, 1.0)], [], [(0, 1, 3, 2), (2, 3, 7, 6), (6, 7, 5, 4), (4, 5, 1, 0), (2, 6, 4, 0), (7, 3, 1, 5)])
_uv = me_cube_028.uv_layers.new(name='UVMap')
_uv.uv.foreach_set('vector', [0.375, 0.0, 0.625, 0.0, 0.625, 0.25, 0.375, 0.25, 0.375, 0.25, 0.625, 0.25, 0.625, 0.5, 0.375, 0.5, 0.375, 0.5, 0.625, 0.5, 0.625, 0.75, 0.375, 0.75, 0.375, 0.75, 0.625, 0.75, 0.625, 1.0, 0.375, 1.0, 0.125, 0.5, 0.375, 0.5, 0.375, 0.75, 0.125, 0.75, 0.625, 0.5, 0.875, 0.5, 0.875, 0.75, 0.625, 0.75])
me_cube_028.update()
me_cube_027 = bpy.data.meshes.new('Cube.027')
me_cube_027.from_pydata([(-1.0, -1.0, -1.0), (-1.0, -1.0, 1.0), (-1.0, 1.0, -1.0), (-1.0, 1.0, 1.0), (1.0, -1.0, -1.0), (1.0, -1.0, 1.0), (1.0, 1.0, -1.0), (1.0, 1.0, 1.0)], [], [(0, 1, 3, 2), (2, 3, 7, 6), (6, 7, 5, 4), (4, 5, 1, 0), (2, 6, 4, 0), (7, 3, 1, 5)])
_uv = me_cube_027.uv_layers.new(name='UVMap')
_uv.uv.foreach_set('vector', [0.375, 0.0, 0.625, 0.0, 0.625, 0.25, 0.375, 0.25, 0.375, 0.25, 0.625, 0.25, 0.625, 0.5, 0.375, 0.5, 0.375, 0.5, 0.625, 0.5, 0.625, 0.75, 0.375, 0.75, 0.375, 0.75, 0.625, 0.75, 0.625, 1.0, 0.375, 1.0, 0.125, 0.5, 0.375, 0.5, 0.375, 0.75, 0.125, 0.75, 0.625, 0.5, 0.875, 0.5, 0.875, 0.75, 0.625, 0.75])
me_cube_027.update()
me_cube_004 = bpy.data.meshes.new('Cube.004')
me_cube_004.from_pydata([(-1.0, -1.0, -1.0), (-1.0, -1.0, 1.0), (-1.0, 1.0, -1.0), (-1.0, 1.0, 1.0), (1.0, -1.0, -1.0), (1.0, -1.0, 1.0), (1.0, 1.0, -1.0), (1.0, 1.0, 1.0)], [], [(0, 1, 3, 2), (2, 3, 7, 6), (6, 7, 5, 4), (4, 5, 1, 0), (2, 6, 4, 0), (7, 3, 1, 5)])
_uv = me_cube_004.uv_layers.new(name='UVMap')
_uv.uv.foreach_set('vector', [0.375, 0.0, 0.625, 0.0, 0.625, 0.25, 0.375, 0.25, 0.375, 0.25, 0.625, 0.25, 0.625, 0.5, 0.375, 0.5, 0.375, 0.5, 0.625, 0.5, 0.625, 0.75, 0.375, 0.75, 0.375, 0.75, 0.625, 0.75, 0.625, 1.0, 0.375, 1.0, 0.125, 0.5, 0.375, 0.5, 0.375, 0.75, 0.125, 0.75, 0.625, 0.5, 0.875, 0.5, 0.875, 0.75, 0.625, 0.75])
me_cube_004.update()
me_cube_026 = bpy.data.meshes.new('Cube.026')
me_cube_026.from_pydata([(-1.0, -1.0, -1.0), (-1.0, -1.0, 1.0), (-1.0, 1.0, -1.0), (-1.0, 1.0, 1.0), (1.0, -1.0, -1.0), (1.0, -1.0, 1.0), (1.0, 1.0, -1.0), (1.0, 1.0, 1.0)], [], [(0, 1, 3, 2), (2, 3, 7, 6), (6, 7, 5, 4), (4, 5, 1, 0), (2, 6, 4, 0), (7, 3, 1, 5)])
_uv = me_cube_026.uv_layers.new(name='UVMap')
_uv.uv.foreach_set('vector', [0.375, 0.0, 0.625, 0.0, 0.625, 0.25, 0.375, 0.25, 0.375, 0.25, 0.625, 0.25, 0.625, 0.5, 0.375, 0.5, 0.375, 0.5, 0.625, 0.5, 0.625, 0.75, 0.375, 0.75, 0.375, 0.75, 0.625, 0.75, 0.625, 1.0, 0.375, 1.0, 0.125, 0.5, 0.375, 0.5, 0.375, 0.75, 0.125, 0.75, 0.625, 0.5, 0.875, 0.5, 0.875, 0.75, 0.625, 0.75])
me_cube_026.update()
me_cube_025 = bpy.data.meshes.new('Cube.025')
me_cube_025.from_pydata([(-1.0, -1.0, -1.0), (-1.0, -1.0, 1.0), (-1.0, 1.0, -1.0), (-1.0, 1.0, 1.0), (1.0, -1.0, -1.0), (1.0, -1.0, 1.0), (1.0, 1.0, -1.0), (1.0, 1.0, 1.0)], [], [(0, 1, 3, 2), (2, 3, 7, 6), (6, 7, 5, 4), (4, 5, 1, 0), (2, 6, 4, 0), (7, 3, 1, 5)])
_uv = me_cube_025.uv_layers.new(name='UVMap')
_uv.uv.foreach_set('vector', [0.375, 0.0, 0.625, 0.0, 0.625, 0.25, 0.375, 0.25, 0.375, 0.25, 0.625, 0.25, 0.625, 0.5, 0.375, 0.5, 0.375, 0.5, 0.625, 0.5, 0.625, 0.75, 0.375, 0.75, 0.375, 0.75, 0.625, 0.75, 0.625, 1.0, 0.375, 1.0, 0.125, 0.5, 0.375, 0.5, 0.375, 0.75, 0.125, 0.75, 0.625, 0.5, 0.875, 0.5, 0.875, 0.75, 0.625, 0.75])
me_cube_025.update()

# ---- objects
ob_cylinder_011 = bpy.data.objects.new('Cylinder.011', me_cylinder_011)
ob_cylinder_010 = bpy.data.objects.new('Cylinder.010', me_cylinder_010)
ob_cylinder_007 = bpy.data.objects.new('Cylinder.007', me_cylinder_007)
ob_cylinder_001 = bpy.data.objects.new('Cylinder.001', me_cylinder_001)
ob_cylinder = bpy.data.objects.new('Cylinder', me_cylinder)
ob_cube_020 = bpy.data.objects.new('Cube.020', me_cube_021)
ob_cube_018 = bpy.data.objects.new('Cube.018', me_cube_019)
ob_cube_014 = bpy.data.objects.new('Cube.014', me_cube_002)
ob_cube_013 = bpy.data.objects.new('Cube.013', me_cube_001)
ob_cube_012 = bpy.data.objects.new('Cube.012', me_cube_013)
ob_cube_011 = bpy.data.objects.new('Cube.011', me_cube_032)
ob_cube_010 = bpy.data.objects.new('Cube.010', me_cube_011)
ob_cube_009 = bpy.data.objects.new('Cube.009', me_cube_031)
ob_cube_008 = bpy.data.objects.new('Cube.008', me_cube_030)
ob_cube_007 = bpy.data.objects.new('Cube.007', me_cube_029)
ob_cube_006 = bpy.data.objects.new('Cube.006', me_cube_007)
ob_cube_005 = bpy.data.objects.new('Cube.005', me_cube_028)
ob_cube_004 = bpy.data.objects.new('Cube.004', me_cube_027)
ob_cube_003 = bpy.data.objects.new('Cube.003', me_cube_004)
ob_cube_002 = bpy.data.objects.new('Cube.002', me_cube_026)
ob_cube_001 = bpy.data.objects.new('Cube.001', me_cube_025)

# ---- transforms, parenting, visibility, modifiers, constraints
ob_cylinder_011.location = (1.075, 0.0, 5.0)
ob_cylinder_011.rotation_euler = (0.0, 1.571, 0.0)
ob_cylinder_011.scale = (0.08198, 0.08198, 0.08198)
ob_cylinder_010.location = (1.075, 0.0, 6.0)
ob_cylinder_010.rotation_euler = (0.0, 1.571, 0.0)
ob_cylinder_010.scale = (0.08198, 0.08198, 0.08198)
ob_cylinder_007.location = (1.075, 0.0, 5.5)
ob_cylinder_007.rotation_euler = (0.0, 1.571, 0.0)
ob_cylinder_007.scale = (0.08198, 0.08198, 0.08198)
ob_cylinder_001.location = (0.0, 0.0, 0.0)
ob_cylinder_001.scale = (0.5, 0.5, 0.5)
ob_cylinder.location = (4.0, 0.0, 0.0)
ob_cylinder.scale = (0.5, 0.5, 0.5)
ob_cube_020.location = (3.25, 0.0, 6.0)
ob_cube_020.scale = (0.25, 0.5, 0.5)
_m = ob_cube_020.modifiers.new('Bevel', 'BEVEL')
_m.width = 0.18
_m.width_pct = 0.18
ob_cube_018.location = (3.25, 0.0, 5.0)
ob_cube_018.scale = (0.25, 0.5, 0.5)
_m = ob_cube_018.modifiers.new('Bevel', 'BEVEL')
_m.width = 0.18
_m.width_pct = 0.18
ob_cube_014.location = (2.5, 0.0, 4.25)
ob_cube_014.rotation_euler = (0.0, 1.571, 0.0)
ob_cube_014.scale = (0.25, 0.5, 0.5)
_m = ob_cube_014.modifiers.new('Bevel', 'BEVEL')
_m.width = 0.18
_m.width_pct = 0.18
ob_cube_013.location = (3.25, 0.0, 4.0)
ob_cube_013.scale = (0.25, 0.5, 0.5)
_m = ob_cube_013.modifiers.new('Bevel', 'BEVEL')
_m.width = 0.18
_m.width_pct = 0.18
ob_cube_012.location = (3.25, 0.0, 3.0)
ob_cube_012.scale = (0.25, 0.5, 0.5)
_m = ob_cube_012.modifiers.new('Bevel', 'BEVEL')
_m.width = 0.18
_m.width_pct = 0.18
ob_cube_011.location = (1.5, 0.0, 4.25)
ob_cube_011.rotation_euler = (0.0, 1.571, 0.0)
ob_cube_011.scale = (0.25, 0.5, 0.5)
_m = ob_cube_011.modifiers.new('Bevel', 'BEVEL')
_m.width = 0.18
_m.width_pct = 0.18
ob_cube_010.location = (0.75, 0.0, 2.0)
ob_cube_010.scale = (0.25, 0.5, 0.5)
_m = ob_cube_010.modifiers.new('Bevel', 'BEVEL')
_m.width = 0.18
_m.width_pct = 0.18
ob_cube_009.location = (3.25, 0.0, 0.0)
ob_cube_009.scale = (0.25, 0.5, 0.5)
_m = ob_cube_009.modifiers.new('Bevel', 'BEVEL')
_m.width = 0.18
_m.width_pct = 0.18
ob_cube_008.location = (3.25, 0.0, 2.0)
ob_cube_008.scale = (0.25, 0.5, 0.5)
_m = ob_cube_008.modifiers.new('Bevel', 'BEVEL')
_m.width = 0.18
_m.width_pct = 0.18
ob_cube_007.location = (0.75, 0.0, 6.0)
ob_cube_007.scale = (0.25, 0.5, 0.5)
_m = ob_cube_007.modifiers.new('Bevel', 'BEVEL')
_m.width = 0.18
_m.width_pct = 0.18
ob_cube_006.location = (0.75, 0.0, 0.0)
ob_cube_006.scale = (0.25, 0.5, 0.5)
_m = ob_cube_006.modifiers.new('Bevel', 'BEVEL')
_m.width = 0.18
_m.width_pct = 0.18
ob_cube_005.location = (0.75, 0.0, 1.0)
ob_cube_005.scale = (0.25, 0.5, 0.5)
_m = ob_cube_005.modifiers.new('Bevel', 'BEVEL')
_m.width = 0.18
_m.width_pct = 0.18
ob_cube_004.location = (0.75, 0.0, 3.0)
ob_cube_004.scale = (0.25, 0.5, 0.5)
_m = ob_cube_004.modifiers.new('Bevel', 'BEVEL')
_m.width = 0.18
_m.width_pct = 0.18
ob_cube_003.location = (3.25, 0.0, 1.0)
ob_cube_003.scale = (0.25, 0.5, 0.5)
_m = ob_cube_003.modifiers.new('Bevel', 'BEVEL')
_m.width = 0.18
_m.width_pct = 0.18
ob_cube_002.location = (0.75, 0.0, 4.0)
ob_cube_002.scale = (0.25, 0.5, 0.5)
_m = ob_cube_002.modifiers.new('Bevel', 'BEVEL')
_m.width = 0.18
_m.width_pct = 0.18
ob_cube_001.location = (0.75, 0.0, 5.0)
ob_cube_001.scale = (0.25, 0.5, 0.5)
_m = ob_cube_001.modifiers.new('Bevel', 'BEVEL')
_m.width = 0.18
_m.width_pct = 0.18

# ---- collection membership
col_collection.objects.link(ob_cylinder_011)
col_collection.objects.link(ob_cylinder_010)
col_collection.objects.link(ob_cylinder_007)
col_collection.objects.link(ob_cylinder_001)
col_collection.objects.link(ob_cylinder)
col_collection.objects.link(ob_cube_020)
col_collection.objects.link(ob_cube_018)
col_collection.objects.link(ob_cube_014)
col_collection.objects.link(ob_cube_013)
col_collection.objects.link(ob_cube_012)
col_collection.objects.link(ob_cube_011)
col_collection.objects.link(ob_cube_010)
col_collection.objects.link(ob_cube_009)
col_collection.objects.link(ob_cube_008)
col_collection.objects.link(ob_cube_007)
col_collection.objects.link(ob_cube_006)
col_collection.objects.link(ob_cube_005)
col_collection.objects.link(ob_cube_004)
col_collection.objects.link(ob_cube_003)
col_collection.objects.link(ob_cube_002)
col_collection.objects.link(ob_cube_001)

# ---- scene / render settings (as saved in the file)
scene.frame_start = 1; scene.frame_end = 250; scene.frame_set(1)
scene.render.engine = 'BLENDER_EEVEE_NEXT'
scene.cycles.sampling_pattern = 'TABULATED_SOBOL'
scene.view_settings.view_transform = 'Filmic'
bpy.context.view_layer.update()

# ---- added for rendering (the .blend has no active camera and no usable light): camera, sun
cam_auto = bpy.data.cameras.new('AutoCamera')
cam_auto.lens = 50.0
cam_auto.sensor_width = 36.0
cam_auto.clip_end = 1000.0
ob_auto_camera = bpy.data.objects.new('AutoCamera', cam_auto)
scene.collection.objects.link(ob_auto_camera)
ob_auto_camera.location = (11.1732, -11.0078, 11.09)
ob_auto_camera.rotation_euler = (1.09748, -7.21219e-08, 0.694738)
scene.camera = ob_auto_camera
light_auto_sun = bpy.data.lights.new('AutoSun', 'SUN')
light_auto_sun.energy = 3.0
light_auto_sun.angle = 0.0523599
ob_auto_sun = bpy.data.objects.new('AutoSun', light_auto_sun)
scene.collection.objects.link(ob_auto_sun)
ob_auto_sun.rotation_euler = (0.872665, 0.174533, 0.523599)
bpy.context.view_layer.update()
